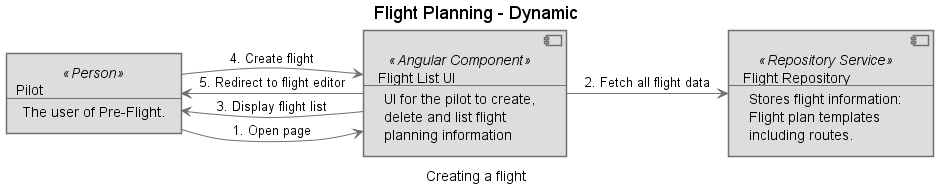

The diagram above was rendered by PlantUML. Its source (embedded in the PNG):
@startuml(id=Pre-Flight_-_Flight_Planning_-_Create_Flight)
scale max 2000x2000
title Flight Planning - Dynamic
caption Creating a flight

skinparam {
  shadowing false
  arrowColor #707070
  actorBorderColor #707070
  componentBorderColor #707070
  rectangleBorderColor #707070
  noteBackgroundColor #ffffff
  noteBorderColor #707070
}
component 43 <<Angular Component>> #dddddd [
  Flight List UI
  --
  UI for the pilot to create,
  delete and list flight
  planning information
]
component 28 <<Repository Service>> #dddddd [
  Flight Repository
  --
  Stores flight information:
  Flight plan templates
  including routes.
]
rectangle 1 <<Person>> #dddddd [
  Pilot
  --
  The user of Pre-Flight.
]
1 -[#707070]> 43 : 1. Open page
43 -[#707070]> 28 : 2. Fetch all flight data
43 -[#707070]> 1 : 3. Display flight list
1 -[#707070]> 43 : 4. Create flight
43 -[#707070]> 1 : 5. Redirect to flight editor
@enduml